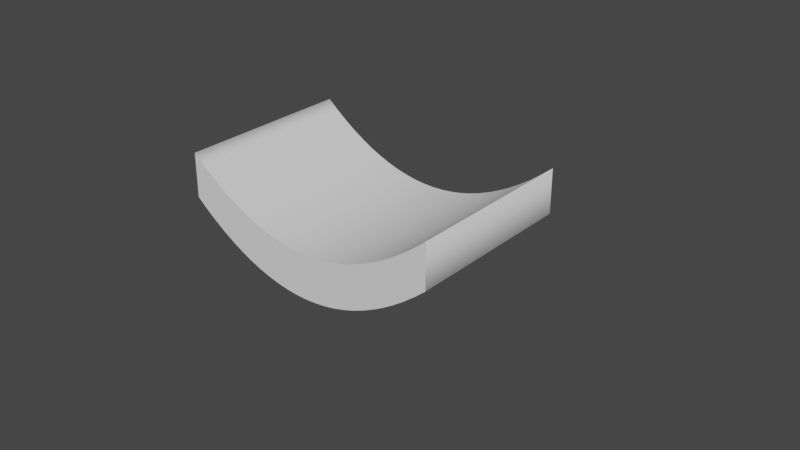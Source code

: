 # Source: Base.blend  (saved by Blender 2.83.19; exported with 4.5.12 LTS)
import bpy
from mathutils import Matrix  # noqa: F401  (used for matrix-valued properties, if any)

bpy.ops.wm.read_factory_settings(use_empty=True)
scene = bpy.context.scene
scene.name = 'Scene'

# ---- collections
col_collection = bpy.data.collections.new('Collection'); scene.collection.children.link(col_collection)

# ---- world
world_world = bpy.data.worlds.new('World'); scene.world = world_world
world_world.use_nodes = True; world_world.node_tree.nodes.clear()
_N = world_world.node_tree.nodes; _L = world_world.node_tree.links
n0 = _N.new('ShaderNodeOutputWorld'); n0.name = 'World Output'; n0.location = (300, 300)
n1 = _N.new('ShaderNodeBackground'); n1.name = 'Background'; n1.location = (10, 300)
n1.inputs[0].default_value = (0.05088, 0.05088, 0.05088, 1.0)
_L.new(n1.outputs[0], n0.inputs[0])
n0.is_active_output = True
world_world.color = (0.05088, 0.05088, 0.05088)
world_world.use_sun_shadow = False
world_world.sun_shadow_jitter_overblur = 0.0

# ---- curves / text
cu_beziercurve_001 = bpy.data.curves.new('BezierCurve.001', 'CURVE')
cu_beziercurve_001.dimensions = '3D'
_sp = cu_beziercurve_001.splines.new('BEZIER'); _sp.bezier_points.add(1)
_sp.bezier_points.foreach_set('co', [0.0, 0.0, 0.0, 0.0, -2.0, 0.0])
_sp.bezier_points.foreach_set('handle_left', [0.0, 0.5, 0.0, 0.0, -1.5, 0.0])
_sp.bezier_points.foreach_set('handle_right', [0.0, -0.5, 0.0, 0.0, -2.5, 0.0])
for _p, _l, _r in zip(_sp.bezier_points, ['ALIGNED', 'ALIGNED'], ['ALIGNED', 'ALIGNED']): _p.handle_left_type = _l; _p.handle_right_type = _r
_sp.order_u = 0
_sp.order_v = 0
cu_beziercurve_001.use_path = True
cu_beziercurve_001.use_path_clamp = True
cu_beziercurve_001.bevel_mode = 'OBJECT'
cu_beziercurve_001.bevel_resolution = 1
cu_beziercurve_001.fill_mode = 'FULL'
cu_beziercurve_001.use_fill_caps = True
cu_beziercircle_001 = bpy.data.curves.new('BezierCircle.001', 'CURVE')
cu_beziercircle_001.dimensions = '3D'
_sp = cu_beziercircle_001.splines.new('BEZIER'); _sp.bezier_points.add(9)
_sp.bezier_points.foreach_set('co', [-1.5, 0.403, 0.0, -1.5, 0.903, 0.0, -1.5, 0.903, 0.0, -1.5, 0.903, 0.0, -1.5, 0.903, 0.0, -1.5, 0.903, 0.0, 0.0, 0.25, 0.0, 1.5, 0.903, 0.0, 1.5, 0.403, 0.0, 0.0, -0.25, 0.0])
_sp.bezier_points.foreach_set('handle_left', [-1.0, -0.03132, 0.0, -1.5, 0.7363, 0.0, -1.5, 0.903, 0.0, -1.5, 0.903, 0.0, -1.5, 0.903, 0.0, -1.5, 0.903, 0.0, -0.5, 0.25, 0.0, 1.0, 0.4687, 0.0, 1.5, 0.5696, 0.0, 0.5, -0.25, 0.0])
_sp.bezier_points.foreach_set('handle_right', [-1.5, 0.5696, 0.0, -1.5, 0.903, 0.0, -1.5, 0.903, 0.0, -1.5, 0.903, 0.0, -1.5, 0.903, 0.0, -1.0, 0.4687, 0.0, 0.5, 0.25, 0.0, 1.5, 0.7363, 0.0, 1.0, -0.03132, 0.0, -0.5, -0.25, 0.0])
for _p, _l, _r in zip(_sp.bezier_points, ['FREE', 'VECTOR', 'VECTOR', 'VECTOR', 'VECTOR', 'VECTOR', 'ALIGNED', 'FREE', 'VECTOR', 'ALIGNED'], ['VECTOR', 'VECTOR', 'VECTOR', 'VECTOR', 'VECTOR', 'FREE', 'ALIGNED', 'VECTOR', 'FREE', 'ALIGNED']): _p.handle_left_type = _l; _p.handle_right_type = _r
_sp.order_u = 0
_sp.order_v = 0
_sp.use_cyclic_u = True
cu_beziercircle_001.use_path = True
cu_beziercircle_001.use_path_clamp = True
cu_beziercircle_001.fill_mode = 'FULL'

# ---- objects
ob_path = bpy.data.objects.new('Path', cu_beziercurve_001)
ob_shape = bpy.data.objects.new('Shape', cu_beziercircle_001)

# ---- transforms, parenting, visibility, modifiers, constraints
ob_path.location = (0.0, 0.0, 0.0)
ob_path.lineart.crease_threshold = 0.0
ob_shape.location = (0.0, 0.0, 0.0)
ob_shape.lineart.crease_threshold = 0.0
cu_beziercurve_001.bevel_object = ob_shape

# ---- collection membership
col_collection.objects.link(ob_path)
col_collection.objects.link(ob_shape)

# ---- scene / render settings (as saved in the file)
scene.frame_start = 1; scene.frame_end = 250; scene.frame_set(1)
scene.render.engine = 'BLENDER_EEVEE_NEXT'
scene.cycles.use_denoising = False
scene.cycles.samples = 128
scene.cycles.sampling_pattern = 'TABULATED_SOBOL'
scene.cycles.use_adaptive_sampling = False
scene.cycles.use_light_tree = False
scene.view_settings.view_transform = 'Filmic'
bpy.context.view_layer.update()

# ---- added for rendering (the .blend has no active camera and no usable light): camera, sun
cam_auto = bpy.data.cameras.new('AutoCamera')
cam_auto.lens = 50.0
cam_auto.sensor_width = 36.0
cam_auto.clip_end = 1000.0
ob_auto_camera = bpy.data.objects.new('AutoCamera', cam_auto)
scene.collection.objects.link(ob_auto_camera)
ob_auto_camera.location = (6.73822, -8.63438, 5.39058)
ob_auto_camera.rotation_euler = (1.09748, -7.21219e-08, 0.694738)
scene.camera = ob_auto_camera
light_auto_sun = bpy.data.lights.new('AutoSun', 'SUN')
light_auto_sun.energy = 3.0
light_auto_sun.angle = 0.0523599
ob_auto_sun = bpy.data.objects.new('AutoSun', light_auto_sun)
scene.collection.objects.link(ob_auto_sun)
ob_auto_sun.rotation_euler = (0.872665, 0.174533, 0.523599)
bpy.context.view_layer.update()
